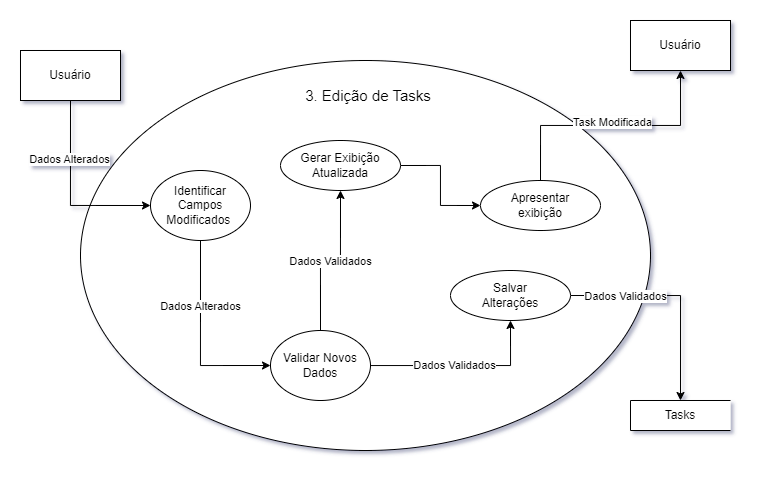

The diagram above was exported from draw.io. Its source (the exported page's mxGraphModel, read from the mxfile embedded in the PNG):
<mxGraphModel dx="901" dy="570" grid="1" gridSize="10" guides="1" tooltips="1" connect="1" arrows="1" fold="1" page="1" pageScale="1" pageWidth="827" pageHeight="1169" math="0" shadow="0">
  <root>
    <mxCell id="0" />
    <mxCell id="1" parent="0" />
    <mxCell id="M1R3QiQ5XfV1lRHrdVH0-4" value="" style="shape=ellipse;html=1;dashed=0;whiteSpace=wrap;perimeter=ellipsePerimeter;verticalAlign=top;fontSize=15;" vertex="1" parent="1">
      <mxGeometry x="140" y="170" width="570" height="390" as="geometry" />
    </mxCell>
    <mxCell id="M1R3QiQ5XfV1lRHrdVH0-7" style="edgeStyle=orthogonalEdgeStyle;rounded=0;orthogonalLoop=1;jettySize=auto;html=1;exitX=0.5;exitY=1;exitDx=0;exitDy=0;entryX=0;entryY=0.5;entryDx=0;entryDy=0;" edge="1" parent="1" source="M1R3QiQ5XfV1lRHrdVH0-28" target="M1R3QiQ5XfV1lRHrdVH0-13">
      <mxGeometry relative="1" as="geometry">
        <mxPoint x="90" y="280" as="sourcePoint" />
      </mxGeometry>
    </mxCell>
    <mxCell id="M1R3QiQ5XfV1lRHrdVH0-29" value="Dados Alterados" style="edgeLabel;html=1;align=center;verticalAlign=middle;resizable=0;points=[];" vertex="1" connectable="0" parent="M1R3QiQ5XfV1lRHrdVH0-7">
      <mxGeometry x="-0.3659" y="-1" relative="1" as="geometry">
        <mxPoint as="offset" />
      </mxGeometry>
    </mxCell>
    <mxCell id="M1R3QiQ5XfV1lRHrdVH0-31" value="" style="edgeStyle=orthogonalEdgeStyle;rounded=0;orthogonalLoop=1;jettySize=auto;html=1;entryX=0;entryY=0.5;entryDx=0;entryDy=0;exitX=0.5;exitY=1;exitDx=0;exitDy=0;" edge="1" parent="1" source="M1R3QiQ5XfV1lRHrdVH0-13" target="M1R3QiQ5XfV1lRHrdVH0-30">
      <mxGeometry relative="1" as="geometry" />
    </mxCell>
    <mxCell id="M1R3QiQ5XfV1lRHrdVH0-50" value="Dados Alterados" style="edgeLabel;html=1;align=center;verticalAlign=middle;resizable=0;points=[];" vertex="1" connectable="0" parent="M1R3QiQ5XfV1lRHrdVH0-31">
      <mxGeometry x="-0.3314" relative="1" as="geometry">
        <mxPoint as="offset" />
      </mxGeometry>
    </mxCell>
    <mxCell id="M1R3QiQ5XfV1lRHrdVH0-13" value="Identificar &lt;br&gt;Campos Modificados&amp;nbsp;" style="shape=ellipse;html=1;dashed=0;whiteSpace=wrap;perimeter=ellipsePerimeter;" vertex="1" parent="1">
      <mxGeometry x="210" y="280" width="100" height="70" as="geometry" />
    </mxCell>
    <mxCell id="M1R3QiQ5XfV1lRHrdVH0-24" value="Apresentar &lt;br&gt;exibição" style="shape=ellipse;html=1;dashed=0;whiteSpace=wrap;perimeter=ellipsePerimeter;" vertex="1" parent="1">
      <mxGeometry x="540" y="290" width="120" height="50" as="geometry" />
    </mxCell>
    <mxCell id="M1R3QiQ5XfV1lRHrdVH0-27" value="3. Edição de Tasks" style="text;html=1;strokeColor=none;fillColor=none;align=center;verticalAlign=middle;whiteSpace=wrap;rounded=0;fontSize=15;" vertex="1" parent="1">
      <mxGeometry x="346.25" y="190" width="163.75" height="30" as="geometry" />
    </mxCell>
    <mxCell id="M1R3QiQ5XfV1lRHrdVH0-28" value="Usuário" style="html=1;dashed=0;whiteSpace=wrap;" vertex="1" parent="1">
      <mxGeometry x="80" y="160" width="100" height="50" as="geometry" />
    </mxCell>
    <mxCell id="M1R3QiQ5XfV1lRHrdVH0-34" value="" style="edgeStyle=orthogonalEdgeStyle;rounded=0;orthogonalLoop=1;jettySize=auto;html=1;" edge="1" parent="1" source="M1R3QiQ5XfV1lRHrdVH0-30" target="M1R3QiQ5XfV1lRHrdVH0-33">
      <mxGeometry relative="1" as="geometry" />
    </mxCell>
    <mxCell id="M1R3QiQ5XfV1lRHrdVH0-51" value="Dados Validados" style="edgeLabel;html=1;align=center;verticalAlign=middle;resizable=0;points=[];" vertex="1" connectable="0" parent="M1R3QiQ5XfV1lRHrdVH0-34">
      <mxGeometry x="-0.0945" relative="1" as="geometry">
        <mxPoint as="offset" />
      </mxGeometry>
    </mxCell>
    <mxCell id="M1R3QiQ5XfV1lRHrdVH0-30" value="Validar Novos Dados" style="shape=ellipse;html=1;dashed=0;whiteSpace=wrap;perimeter=ellipsePerimeter;" vertex="1" parent="1">
      <mxGeometry x="330" y="440" width="100" height="70" as="geometry" />
    </mxCell>
    <mxCell id="M1R3QiQ5XfV1lRHrdVH0-36" style="edgeStyle=orthogonalEdgeStyle;rounded=0;orthogonalLoop=1;jettySize=auto;html=1;exitX=1;exitY=0.5;exitDx=0;exitDy=0;entryX=0.5;entryY=0;entryDx=0;entryDy=0;" edge="1" parent="1" source="M1R3QiQ5XfV1lRHrdVH0-33" target="M1R3QiQ5XfV1lRHrdVH0-35">
      <mxGeometry relative="1" as="geometry" />
    </mxCell>
    <mxCell id="M1R3QiQ5XfV1lRHrdVH0-37" value="Dados Validados" style="edgeLabel;html=1;align=center;verticalAlign=middle;resizable=0;points=[];" vertex="1" connectable="0" parent="M1R3QiQ5XfV1lRHrdVH0-36">
      <mxGeometry x="-0.49" y="-1" relative="1" as="geometry">
        <mxPoint as="offset" />
      </mxGeometry>
    </mxCell>
    <mxCell id="M1R3QiQ5XfV1lRHrdVH0-40" style="edgeStyle=orthogonalEdgeStyle;rounded=0;orthogonalLoop=1;jettySize=auto;html=1;exitX=0.5;exitY=0;exitDx=0;exitDy=0;entryX=0.5;entryY=1;entryDx=0;entryDy=0;" edge="1" parent="1" source="M1R3QiQ5XfV1lRHrdVH0-30" target="M1R3QiQ5XfV1lRHrdVH0-39">
      <mxGeometry relative="1" as="geometry" />
    </mxCell>
    <mxCell id="M1R3QiQ5XfV1lRHrdVH0-42" value="Dados Validados" style="edgeLabel;html=1;align=center;verticalAlign=middle;resizable=0;points=[];" vertex="1" connectable="0" parent="M1R3QiQ5XfV1lRHrdVH0-40">
      <mxGeometry x="0.0003" y="-1" relative="1" as="geometry">
        <mxPoint as="offset" />
      </mxGeometry>
    </mxCell>
    <mxCell id="M1R3QiQ5XfV1lRHrdVH0-33" value="Salvar &lt;br&gt;Alterações" style="shape=ellipse;html=1;dashed=0;whiteSpace=wrap;perimeter=ellipsePerimeter;" vertex="1" parent="1">
      <mxGeometry x="510" y="380" width="120" height="50" as="geometry" />
    </mxCell>
    <mxCell id="M1R3QiQ5XfV1lRHrdVH0-35" value="Tasks" style="html=1;dashed=0;whiteSpace=wrap;shape=partialRectangle;right=0;" vertex="1" parent="1">
      <mxGeometry x="690" y="510" width="100" height="30" as="geometry" />
    </mxCell>
    <mxCell id="M1R3QiQ5XfV1lRHrdVH0-43" style="edgeStyle=orthogonalEdgeStyle;rounded=0;orthogonalLoop=1;jettySize=auto;html=1;exitX=1;exitY=0.5;exitDx=0;exitDy=0;entryX=0;entryY=0.5;entryDx=0;entryDy=0;" edge="1" parent="1" source="M1R3QiQ5XfV1lRHrdVH0-39" target="M1R3QiQ5XfV1lRHrdVH0-24">
      <mxGeometry relative="1" as="geometry" />
    </mxCell>
    <mxCell id="M1R3QiQ5XfV1lRHrdVH0-39" value="Gerar Exibição&lt;br&gt;Atualizada" style="shape=ellipse;html=1;dashed=0;whiteSpace=wrap;perimeter=ellipsePerimeter;" vertex="1" parent="1">
      <mxGeometry x="340" y="250" width="120" height="50" as="geometry" />
    </mxCell>
    <mxCell id="M1R3QiQ5XfV1lRHrdVH0-44" style="edgeStyle=orthogonalEdgeStyle;rounded=0;orthogonalLoop=1;jettySize=auto;html=1;entryX=0.5;entryY=1;entryDx=0;entryDy=0;exitX=0.5;exitY=0;exitDx=0;exitDy=0;" edge="1" parent="1" target="M1R3QiQ5XfV1lRHrdVH0-48" source="M1R3QiQ5XfV1lRHrdVH0-24">
      <mxGeometry relative="1" as="geometry">
        <mxPoint x="570" y="290" as="sourcePoint" />
      </mxGeometry>
    </mxCell>
    <mxCell id="M1R3QiQ5XfV1lRHrdVH0-45" value="Task Modificada" style="edgeLabel;html=1;align=center;verticalAlign=middle;resizable=0;points=[];" vertex="1" connectable="0" parent="M1R3QiQ5XfV1lRHrdVH0-44">
      <mxGeometry x="0.015" y="3" relative="1" as="geometry">
        <mxPoint as="offset" />
      </mxGeometry>
    </mxCell>
    <mxCell id="M1R3QiQ5XfV1lRHrdVH0-48" value="Usuário" style="html=1;dashed=0;whiteSpace=wrap;" vertex="1" parent="1">
      <mxGeometry x="690" y="130" width="100" height="50" as="geometry" />
    </mxCell>
  </root>
</mxGraphModel>